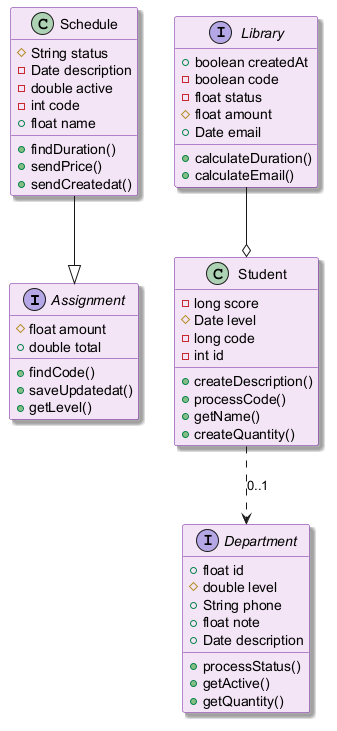

The diagram above was rendered by PlantUML. Its source (embedded in the PNG):
@startuml
skinparam backgroundColor #FFFFFF
skinparam classBackgroundColor #F3E5F5
skinparam classBorderColor #6A1B9A
skinparam shadowing true
interface Assignment {
  #float amount
  +double total
  +findCode()
  +saveUpdatedat()
  +getLevel()
}
interface Library {
  +boolean createdAt
  -boolean code
  -float status
  #float amount
  +Date email
  +calculateDuration()
  +calculateEmail()
}
class Schedule {
  #String status
  -Date description
  -double active
  -int code
  +float name
  +findDuration()
  +sendPrice()
  +sendCreatedat()
}
interface Department {
  +float id
  #double level
  +String phone
  +float note
  +Date description
  +processStatus()
  +getActive()
  +getQuantity()
}
class Student {
  -long score
  #Date level
  -long code
  -int id
  +createDescription()
  +processCode()
  +getName()
  +createQuantity()
}
Library --o Student
Schedule --|> Assignment
Student ..> Department : "0..1"
@enduml